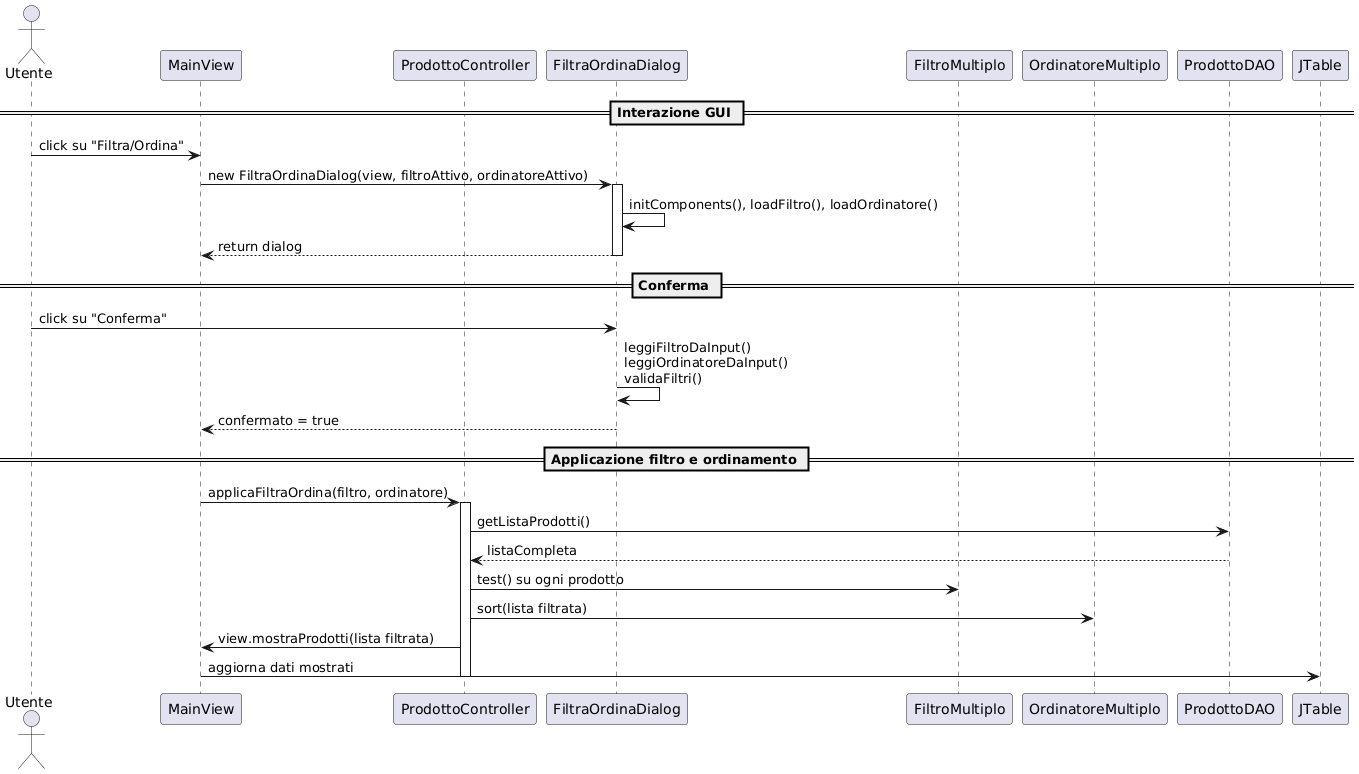

The diagram above was rendered by PlantUML. Its source (embedded in the PNG):
@startuml
actor Utente
participant MainView
participant ProdottoController
participant FiltraOrdinaDialog
participant FiltroMultiplo
participant OrdinatoreMultiplo
participant ProdottoDAO
participant JTable

== Interazione GUI ==
Utente -> MainView : click su "Filtra/Ordina"
MainView -> FiltraOrdinaDialog : new FiltraOrdinaDialog(view, filtroAttivo, ordinatoreAttivo)
activate FiltraOrdinaDialog
FiltraOrdinaDialog -> FiltraOrdinaDialog : initComponents(), loadFiltro(), loadOrdinatore()
FiltraOrdinaDialog --> MainView : return dialog
deactivate FiltraOrdinaDialog

== Conferma ==
Utente -> FiltraOrdinaDialog : click su "Conferma"
FiltraOrdinaDialog -> FiltraOrdinaDialog : leggiFiltroDaInput()\nleggiOrdinatoreDaInput()\nvalidaFiltri()
FiltraOrdinaDialog --> MainView : confermato = true

== Applicazione filtro e ordinamento ==
MainView -> ProdottoController : applicaFiltraOrdina(filtro, ordinatore)
activate ProdottoController
ProdottoController -> ProdottoDAO : getListaProdotti()
ProdottoDAO --> ProdottoController : listaCompleta
ProdottoController -> FiltroMultiplo : test() su ogni prodotto
ProdottoController -> OrdinatoreMultiplo : sort(lista filtrata)
ProdottoController -> MainView : view.mostraProdotti(lista filtrata)
MainView -> JTable : aggiorna dati mostrati
deactivate ProdottoController
@enduml